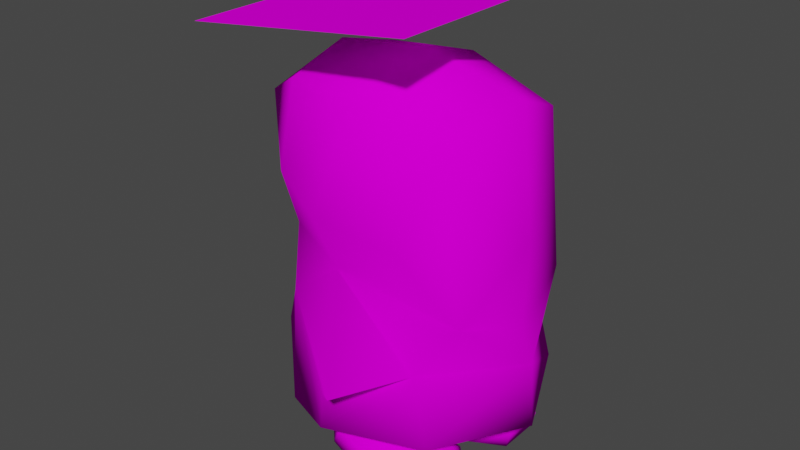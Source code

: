 # Source: shy_guy.blend  (saved by Blender 2.93.21; exported with 4.5.12 LTS)
import bpy
from mathutils import Matrix  # noqa: F401  (used for matrix-valued properties, if any)

bpy.ops.wm.read_factory_settings(use_empty=True)
scene = bpy.context.scene
scene.name = 'Scene'

# ---- collections
col_collection = bpy.data.collections.new('Collection'); scene.collection.children.link(col_collection)

# ---- images (referenced by path relative to the original .blend; pixels are not part of the script)
import os
ASSET_DIR = os.environ.get("B2B_ASSET_DIR", "")  # directory of the original .blend (textures are referenced by path, not embedded)
HERE = os.path.dirname(os.path.abspath(__file__))  # packed textures are extracted next to this script under _unpacked/

def load_image(name, relpath, width, height, colorspace="sRGB"):
    """Load a texture the original file referenced (path relative to the .blend, or extracted next to this script)."""
    p = next((c for c in (os.path.join(HERE, relpath), os.path.join(ASSET_DIR, relpath)) if relpath and os.path.exists(c)), "")
    if p:
        img = bpy.data.images.load(p, check_existing=True)
        img.name = name
    else:  # same state as the original file: an image datablock whose file is absent (Cycles renders it pink)
        img = bpy.data.images.new(name, width, height)
        img.source = "FILE"
        img.filepath = "//" + (relpath or name)
    img.colorspace_settings.name = colorspace
    return img
img_shoes_png = load_image('Shoes.png', 'Shoes.png', 1024, 1024, 'sRGB')
img_costume_png = load_image('Costume.png', 'Costume.png', 1024, 1024, 'sRGB')
img_mask_png = load_image('Mask.png', 'Mask.png', 1024, 1024, 'sRGB')
img_vent_png = load_image('Vent.png', 'Vent.png', 1024, 1024, 'sRGB')

# ---- materials (node trees are filled in below, after node groups)
mat_shoes = bpy.data.materials.new('Shoes')
mat_shoes.use_transparent_shadow = False
mat_shoes.diffuse_color = (0.5, 0.5, 0.5, 1.0)
mat_shoes.roughness = 1.0
mat_shoes.specular_intensity = 0.0
mat_costume = bpy.data.materials.new('Costume')
mat_costume.use_transparent_shadow = False
mat_costume.diffuse_color = (0.9387, 0.9387, 0.9387, 1.0)
mat_costume.roughness = 1.0
mat_costume.specular_intensity = 0.0
mat_mask = bpy.data.materials.new('Mask')
mat_mask.use_transparent_shadow = False
mat_mask.diffuse_color = (0.9961, 0.9961, 0.9961, 1.0)
mat_mask.roughness = 1.0
mat_mask.specular_intensity = 0.0
mat_this_thing____idk_how_its_called_lol = bpy.data.materials.new('This_thing..._idk_how_its_called_lol')
mat_this_thing____idk_how_its_called_lol.use_transparent_shadow = False
mat_this_thing____idk_how_its_called_lol.diffuse_color = (0.9883, 0.9883, 0.9883, 1.0)
mat_this_thing____idk_how_its_called_lol.roughness = 1.0
mat_this_thing____idk_how_its_called_lol.specular_intensity = 0.0

# ---- material node trees
mat_shoes.use_nodes = True; mat_shoes.node_tree.nodes.clear()
_N = mat_shoes.node_tree.nodes; _L = mat_shoes.node_tree.links
n0 = _N.new('ShaderNodeBsdfPrincipled'); n0.name = 'Principled BSDF'; n0.location = (10, 300)
n0.distribution = 'GGX'
n0.subsurface_method = 'BURLEY'
n0.inputs[2].default_value = 1.0
n0.inputs[3].default_value = 1.0
n0.inputs[13].default_value = 0.0
n0.inputs[27].default_value = (0.0, 0.0, 0.0, 1.0)
n0.inputs[28].default_value = 1.0
n1 = _N.new('ShaderNodeOutputMaterial'); n1.name = 'Material Output'; n1.location = (300, 300)
n2 = _N.new('ShaderNodeTexImage'); n2.name = 'Image Texture'; n2.location = (-300, 600)
n2.image = img_shoes_png
_L.new(n0.outputs[0], n1.inputs[0])
_L.new(n2.outputs[0], n0.inputs[0])
n1.is_active_output = True
mat_costume.use_nodes = True; mat_costume.node_tree.nodes.clear()
_N = mat_costume.node_tree.nodes; _L = mat_costume.node_tree.links
n0 = _N.new('ShaderNodeBsdfPrincipled'); n0.name = 'Principled BSDF'; n0.location = (10, 300)
n0.distribution = 'GGX'
n0.subsurface_method = 'BURLEY'
n0.inputs[2].default_value = 1.0
n0.inputs[3].default_value = 1.0
n0.inputs[13].default_value = 0.0
n0.inputs[27].default_value = (0.0, 0.0, 0.0, 1.0)
n0.inputs[28].default_value = 1.0
n1 = _N.new('ShaderNodeOutputMaterial'); n1.name = 'Material Output'; n1.location = (300, 300)
n2 = _N.new('ShaderNodeTexImage'); n2.name = 'Image Texture'; n2.location = (-300, 600)
n2.image = img_costume_png
_L.new(n0.outputs[0], n1.inputs[0])
_L.new(n2.outputs[0], n0.inputs[0])
n1.is_active_output = True
mat_mask.use_nodes = True; mat_mask.node_tree.nodes.clear()
_N = mat_mask.node_tree.nodes; _L = mat_mask.node_tree.links
n0 = _N.new('ShaderNodeBsdfPrincipled'); n0.name = 'Principled BSDF'; n0.location = (10, 300)
n0.distribution = 'GGX'
n0.subsurface_method = 'BURLEY'
n0.inputs[2].default_value = 1.0
n0.inputs[3].default_value = 1.0
n0.inputs[13].default_value = 0.0
n0.inputs[27].default_value = (0.0, 0.0, 0.0, 1.0)
n0.inputs[28].default_value = 1.0
n1 = _N.new('ShaderNodeOutputMaterial'); n1.name = 'Material Output'; n1.location = (300, 300)
n2 = _N.new('ShaderNodeTexImage'); n2.name = 'Image Texture'; n2.location = (-300, 600)
n2.image = img_mask_png
_L.new(n0.outputs[0], n1.inputs[0])
_L.new(n2.outputs[0], n0.inputs[0])
n1.is_active_output = True
mat_this_thing____idk_how_its_called_lol.use_nodes = True; mat_this_thing____idk_how_its_called_lol.node_tree.nodes.clear()
_N = mat_this_thing____idk_how_its_called_lol.node_tree.nodes; _L = mat_this_thing____idk_how_its_called_lol.node_tree.links
n0 = _N.new('ShaderNodeBsdfPrincipled'); n0.name = 'Principled BSDF'; n0.location = (10, 300)
n0.distribution = 'GGX'
n0.subsurface_method = 'BURLEY'
n0.inputs[2].default_value = 1.0
n0.inputs[3].default_value = 1.0
n0.inputs[13].default_value = 0.0
n0.inputs[27].default_value = (0.0, 0.0, 0.0, 1.0)
n0.inputs[28].default_value = 1.0
n1 = _N.new('ShaderNodeOutputMaterial'); n1.name = 'Material Output'; n1.location = (300, 300)
n2 = _N.new('ShaderNodeTexImage'); n2.name = 'Image Texture'; n2.location = (-300, 600)
n2.image = img_vent_png
_L.new(n0.outputs[0], n1.inputs[0])
_L.new(n2.outputs[0], n0.inputs[0])
n1.is_active_output = True

# ---- world
world_world = bpy.data.worlds.new('World'); scene.world = world_world
world_world.use_nodes = True; world_world.node_tree.nodes.clear()
_N = world_world.node_tree.nodes; _L = world_world.node_tree.links
n0 = _N.new('ShaderNodeOutputWorld'); n0.name = 'World Output'; n0.location = (300, 300)
n1 = _N.new('ShaderNodeBackground'); n1.name = 'Background'; n1.location = (10, 300)
n1.inputs[0].default_value = (0.05088, 0.05088, 0.05088, 1.0)
_L.new(n1.outputs[0], n0.inputs[0])
n0.is_active_output = True
world_world.color = (0.05088, 0.05088, 0.05088)
world_world.use_sun_shadow = False
world_world.sun_shadow_jitter_overblur = 0.0

# ---- meshes
me_54_default = bpy.data.meshes.new('54_default')
me_54_default.from_pydata([(0.5907, -0.6328, 0.152), (0.01664, -0.4633, 0.2286), (0.6742, -0.4816, 0.3467), (0.05824, -0.3575, 0.4535), (0.01794, -0.4633, 0.6786), (0.6748, -0.4816, 0.5567), (-0.00912, -0.5596, 0.7087), (-0.01058, -0.5596, 0.1987), (0.521, -0.7476, 0.7821), (0.5191, -0.7476, 0.1222), (-0.2527, -0.5034, 0.4544), (0.7029, -0.8048, 0.6016), (0.5924, -0.6328, 0.7519), (0.702, -0.8048, 0.3016), (0.7334, -0.6852, 0.3015), (0.7343, -0.6852, 0.6015), (-0.2112, -0.3808, 0.4543)], [], [(0, 1, 2), (3, 4, 5), (6, 7, 8), (7, 9, 8), (10, 7, 6), (8, 11, 12), (9, 0, 13), (13, 11, 9), (11, 8, 9), (14, 13, 0), (15, 14, 5), (14, 2, 5), (15, 12, 11), (10, 16, 7), (16, 1, 7), (3, 2, 1), (5, 4, 12), (14, 0, 2), (15, 5, 12), (16, 4, 3), (16, 3, 1), (0, 9, 1), (9, 7, 1), (4, 6, 12), (6, 8, 12), (5, 2, 3), (6, 4, 10), (4, 16, 10), (15, 11, 14), (11, 13, 14)])
me_54_default.polygons.foreach_set('use_smooth', [True] * 30)
_uv = me_54_default.uv_layers.new(name='UVMap')
_uv.uv.foreach_set('vector', [0.0, 0.0, 1.0, 0.0, 1.0, 1.0, 0.0, 0.0, 1.0, 0.0, 1.0, 1.0, 0.0, 0.0, 1.0, 0.0, 1.0, 1.0, 0.0, 0.0, 1.0, 0.0, 1.0, 1.0, 0.0, 0.0, 1.0, 0.0, 1.0, 1.0, 0.0, 0.0, 1.0, 0.0, 1.0, 1.0, 0.0, 0.0, 1.0, 0.0, 1.0, 1.0, 0.0, 0.0, 1.0, 0.0, 1.0, 1.0, 0.0, 0.0, 1.0, 0.0, 1.0, 1.0, 0.0, 0.0, 1.0, 0.0, 1.0, 1.0, 0.0, 0.0, 1.0, 0.0, 1.0, 1.0, 0.0, 0.0, 1.0, 0.0, 1.0, 1.0, 0.0, 0.0, 1.0, 0.0, 1.0, 1.0, 0.0, 0.0, 1.0, 0.0, 1.0, 1.0, 0.0, 0.0, 1.0, 0.0, 1.0, 1.0, 0.0, 0.0, 1.0, 0.0, 1.0, 1.0, 0.0, 0.0, 1.0, 0.0, 1.0, 1.0, 0.0, 0.0, 1.0, 0.0, 1.0, 1.0, 0.0, 0.0, 1.0, 0.0, 1.0, 1.0, 0.0, 0.0, 1.0, 0.0, 1.0, 1.0, 0.0, 0.0, 1.0, 0.0, 1.0, 1.0, 0.0, 0.0, 1.0, 0.0, 1.0, 1.0, 0.0, 0.0, 1.0, 0.0, 1.0, 1.0, 0.0, 0.0, 1.0, 0.0, 1.0, 1.0, 0.0, 0.0, 1.0, 0.0, 1.0, 1.0, 0.0, 0.0, 1.0, 0.0, 1.0, 1.0, 0.0, 0.0, 1.0, 0.0, 1.0, 1.0, 0.0, 0.0, 1.0, 0.0, 1.0, 1.0, 0.0, 0.0, 1.0, 0.0, 1.0, 1.0, 0.0, 0.0, 1.0, 0.0, 1.0, 1.0])
me_54_default.materials.append(mat_shoes)
me_54_default.use_remesh_fix_poles = True
me_54_default.use_remesh_preserve_attributes = False
me_54_default.update()
me_54_default.normals_split_custom_set([tuple(v) for v in zip(*[iter([0.4193, 0.3087, -0.8537, -0.1847, 0.6433, -0.743, 0.6134, 0.7274, -0.3075, 0.0299, 0.9996, -9.216e-05, -0.2033, 0.6402, 0.7408, 0.6151, 0.7275, 0.304, -0.5024, -0.3967, 0.7682, -0.4878, -0.4068, -0.7724, 0.006595, -0.5962, 0.8028, -0.4878, -0.4068, -0.7724, 0.0001946, -0.5947, -0.804, 0.006595, -0.5962, 0.8028, -0.9426, -0.3335, 0.01942, -0.4878, -0.4068, -0.7724, -0.5024, -0.3967, 0.7682, 0.006595, -0.5962, 0.8028, 0.5124, -0.8038, 0.3022, 0.4254, 0.3088, 0.8507, 0.0001946, -0.5947, -0.804, 0.4193, 0.3087, -0.8537, 0.5108, -0.8038, -0.3051, 0.5108, -0.8038, -0.3051, 0.5124, -0.8038, 0.3022, 0.0001946, -0.5947, -0.804, 0.5124, -0.8038, 0.3022, 0.006595, -0.5962, 0.8028, 0.0001946, -0.5947, -0.804, 0.93, 0.02587, -0.3667, 0.5108, -0.8038, -0.3051, 0.4193, 0.3087, -0.8537, 0.9321, 0.02583, 0.3614, 0.93, 0.02587, -0.3667, 0.6151, 0.7275, 0.304, 0.93, 0.02587, -0.3667, 0.6134, 0.7274, -0.3075, 0.6151, 0.7275, 0.304, 0.9321, 0.02583, 0.3614, 0.4254, 0.3088, 0.8507, 0.5124, -0.8038, 0.3022, -0.9426, -0.3335, 0.01942, -0.6898, 0.7238, 0.01666, -0.4878, -0.4068, -0.7724, -0.6898, 0.7238, 0.01666, -0.1847, 0.6433, -0.743, -0.4878, -0.4068, -0.7724, 0.0299, 0.9996, -9.216e-05, 0.6134, 0.7274, -0.3075, -0.1847, 0.6433, -0.743, 0.6151, 0.7275, 0.304, -0.2033, 0.6402, 0.7408, 0.4254, 0.3088, 0.8507, 0.93, 0.02587, -0.3667, 0.4193, 0.3087, -0.8537, 0.6134, 0.7274, -0.3075, 0.9321, 0.02583, 0.3614, 0.6151, 0.7275, 0.304, 0.4254, 0.3088, 0.8507, -0.6898, 0.7238, 0.01666, -0.2033, 0.6402, 0.7408, 0.0299, 0.9996, -9.216e-05, -0.6898, 0.7238, 0.01666, 0.0299, 0.9996, -9.216e-05, -0.1847, 0.6433, -0.743, 0.4193, 0.3087, -0.8537, 0.0001946, -0.5947, -0.804, -0.1847, 0.6433, -0.743, 0.0001946, -0.5947, -0.804, -0.4878, -0.4068, -0.7724, -0.1847, 0.6433, -0.743, -0.2033, 0.6402, 0.7408, -0.5024, -0.3967, 0.7682, 0.4254, 0.3088, 0.8507, -0.5024, -0.3967, 0.7682, 0.006595, -0.5962, 0.8028, 0.4254, 0.3088, 0.8507, 0.6151, 0.7275, 0.304, 0.6134, 0.7274, -0.3075, 0.0299, 0.9996, -9.216e-05, -0.5024, -0.3967, 0.7682, -0.2033, 0.6402, 0.7408, -0.9426, -0.3335, 0.01942, -0.2033, 0.6402, 0.7408, -0.6898, 0.7238, 0.01666, -0.9426, -0.3335, 0.01942, 0.9321, 0.02583, 0.3614, 0.5124, -0.8038, 0.3022, 0.93, 0.02587, -0.3667, 0.5124, -0.8038, 0.3022, 0.5108, -0.8038, -0.3051, 0.93, 0.02587, -0.3667])] * 3)])
me_52_15a44785_c_bmp = bpy.data.meshes.new('52_15A44785_c.bmp')
me_52_15a44785_c_bmp.from_pydata([(-1.047, -0.3419, 0.0442), (-0.4034, -0.4162, -0.5877), (-0.3998, -0.4162, 0.6648), (1.052, -0.3088, 0.0381), (0.7371, -0.2595, 0.7065), (0.7332, -0.2595, -0.636), (-0.4088, 0.8387, -0.4677), (-0.03234, 1.077, -0.7312), (0.0574, 0.7411, -0.634), (-1.087, 1.408, 0.0443), (-0.3727, 1.252, -0.6328), (-0.8007, 1.128, 0.04346), (-0.4532, 1.756, -0.4225), (0.1036, 1.776, -0.5292), (0.7068, 1.56, -0.5234), (0.5708, 1.035, -0.7105), (-0.0279, 1.077, 0.8062), (-0.3688, 1.252, 0.7097), (-0.4058, 0.8387, 0.5448), (0.06128, 0.7411, 0.7084), (1.023, 0.1413, 0.03816), (0.6114, 0.2086, -0.6206), (0.5751, 1.035, 0.7819), (0.8434, 0.5411, 0.5412), (0.71, 1.56, 0.594), (0.1068, 1.776, 0.6033), (0.03082, -0.3289, -0.7989), (0.6152, 0.2086, 0.6918), (0.8405, 0.5411, -0.4713), (0.9343, 0.3566, 0.03842), (-0.3619, 0.4213, -0.5728), (-0.8215, 0.4213, 0.04354), (-0.3584, 0.4213, 0.6497), (0.03564, -0.3289, 0.8735), (0.061, -0.06082, 0.8734), (0.3305, 0.1492, -1.04), (0.05618, -0.06082, -0.799), (0.3367, 0.1492, 1.113), (-0.4506, 1.756, 0.4999), (-0.4685, 1.882, 0.04248), (0.1626, 1.972, 0.04066), (0.8744, 1.793, 0.03858), (0.9623, 0.9502, 0.03834)], [], [(0, 1, 2), (3, 4, 5), (6, 7, 8), (9, 10, 6), (11, 9, 6), (10, 7, 6), (9, 12, 10), (12, 13, 10), (10, 13, 7), (14, 15, 7), (13, 14, 7), (7, 15, 8), (16, 17, 18), (9, 11, 18), (17, 9, 18), (19, 16, 18), (20, 5, 21), (22, 16, 19), (23, 22, 19), (22, 24, 16), (25, 16, 24), (17, 16, 25), (4, 3, 20), (5, 20, 3), (5, 26, 21), (20, 23, 27), (21, 28, 20), (28, 29, 20), (27, 4, 20), (29, 23, 20), (11, 6, 30), (6, 8, 30), (11, 30, 31), (30, 1, 0), (1, 30, 26), (0, 31, 30), (8, 28, 21), (0, 32, 31), (0, 2, 32), (11, 31, 32), (2, 33, 32), (19, 18, 32), (34, 32, 33), (18, 11, 32), (4, 27, 33), (27, 34, 33), (35, 36, 30), (35, 21, 36), (36, 21, 26), (30, 36, 26), (37, 34, 27), (37, 32, 34), (23, 19, 27), (38, 39, 9), (9, 17, 38), (38, 17, 25), (25, 40, 38), (38, 40, 39), (24, 41, 25), (25, 41, 40), (41, 13, 40), (39, 40, 12), (12, 40, 13), (12, 9, 39), (14, 13, 41), (35, 8, 21), (30, 8, 35), (28, 8, 15), (37, 19, 32), (27, 19, 37), (33, 26, 4), (26, 5, 4), (1, 26, 33), (2, 1, 33), (28, 14, 42), (15, 14, 28), (28, 42, 29), (41, 42, 14), (23, 29, 42), (42, 24, 23), (22, 23, 24), (41, 24, 42)])
me_52_15a44785_c_bmp.polygons.foreach_set('use_smooth', [0, 0, 1, 1, 1, 1, 1, 1, 1, 1, 1, 1, 1, 1, 1, 1, 1, 1, 1, 1, 1, 1, 1, 1, 1, 1, 1, 1, 1, 1, 1, 1, 1, 1, 1, 1, 1, 1, 1, 1, 1, 1, 1, 1, 1, 1, 1, 1, 1, 1, 1, 1, 1, 1, 1, 1, 1, 1, 1, 1, 1, 1, 1, 1, 1, 1, 1, 1, 1, 1, 0, 0, 0, 0, 1, 1, 1, 1, 1, 1, 1, 1])
me_52_15a44785_c_bmp.polygons.foreach_set('material_index', [0, 0, 0, 0, 0, 0, 0, 0, 0, 0, 0, 0, 0, 0, 0, 0, 0, 0, 0, 0, 0, 0, 0, 0, 0, 0, 0, 0, 0, 0, 0, 0, 0, 0, 0, 0, 0, 0, 0, 0, 0, 0, 0, 0, 0, 0, 0, 0, 0, 0, 0, 0, 0, 0, 0, 0, 0, 0, 0, 0, 0, 0, 0, 0, 0, 0, 0, 0, 0, 0, 1, 1, 1, 1, 1, 1, 1, 1, 1, 1, 1, 1])
_k = set([(0, 1), (0, 2), (1, 26), (2, 33), (3, 4), (3, 5), (4, 33), (5, 26)])
me_52_15a44785_c_bmp.attributes.new('sharp_edge', 'BOOLEAN', 'EDGE').data.foreach_set('value', [ (min(e.vertices), max(e.vertices)) in _k for e in me_52_15a44785_c_bmp.edges])
_uv = me_52_15a44785_c_bmp.uv_layers.new(name='UVMap')
_uv.uv.foreach_set('vector', [0.5586, 0.8008, 0.2578, 0.7402, 0.8574, 0.7402, 1.705, 0.457, 1.355, 0.4785, 2.057, 0.4785, 0.7441, 0.5898, 0.6387, 0.4355, 0.752, 0.4141, 0.5762, 0.8203, 0.5938, 0.5566, 0.7441, 0.5898, 0.6621, 0.7266, 0.5762, 0.8203, 0.7441, 0.5898, 0.5938, 0.5566, 0.6387, 0.4355, 0.7441, 0.5898, 0.5762, 0.8203, 0.4199, 0.5645, 0.5938, 0.5566, 0.4199, 0.5645, 0.3809, 0.3516, 0.5938, 0.5566, 0.5938, 0.5566, 0.3809, 0.3516, 0.6387, 0.4355, 0.4277, 0.1328, 0.6211, 0.207, 0.6387, 0.4355, 0.3809, 0.3516, 0.4277, 0.1328, 0.6387, 0.4355, 0.6387, 0.4355, 0.6211, 0.207, 0.752, 0.4141, 0.6387, 0.4355, 0.5938, 0.5566, 0.7441, 0.5898, 0.5762, 0.8203, 0.6621, 0.7266, 0.7441, 0.5898, 0.5938, 0.5566, 0.5762, 0.8203, 0.7441, 0.5898, 0.752, 0.4141, 0.6387, 0.4355, 0.7441, 0.5898, -0.459, 0.3262, -0.3359, 0.5684, -0.2715, 0.3301, 0.6211, 0.207, 0.6387, 0.4355, 0.752, 0.4141, 0.7832, 0.1289, 0.6211, 0.207, 0.752, 0.4141, 0.6211, 0.207, 0.4277, 0.1328, 0.6387, 0.4355, 0.3809, 0.3516, 0.6387, 0.4355, 0.4277, 0.1328, 0.5938, 0.5566, 0.6387, 0.4355, 0.3809, 0.3516, -0.3359, 0.5684, -0.4824, 0.5605, -0.459, 0.3262, -0.3359, 0.5684, -0.459, 0.3262, -0.4824, 0.5605, -0.3359, 0.5684, 0.0, 0.6836, -0.2715, 0.3301, -0.459, 0.3262, -0.373, 0.125, -0.2715, 0.3301, -0.2715, 0.3301, -0.373, 0.125, -0.459, 0.3262, -0.373, 0.125, -0.416, 0.2129, -0.459, 0.3262, -0.2715, 0.3301, -0.3359, 0.5684, -0.459, 0.3262, -0.416, 0.2129, -0.373, 0.125, -0.459, 0.3262, 0.3848, -0.005859, 0.2012, 0.1055, 0.1738, 0.3223, 0.2012, 0.1055, 0.0, 0.1035, 0.1738, 0.3223, 0.3848, -0.005859, 0.1738, 0.3223, 0.3828, 0.375, 0.1738, 0.3223, 0.1777, 0.7773, 0.4707, 0.8086, 0.1777, 0.7773, 0.1738, 0.3223, 0.0, 0.6836, 0.4707, 0.8086, 0.3828, 0.375, 0.1738, 0.3223, 0.0, 0.1035, -0.373, 0.125, -0.2715, 0.3301, 0.4707, 0.8086, 0.1738, 0.3223, 0.3828, 0.375, 0.4707, 0.8086, 0.1777, 0.7773, 0.1738, 0.3223, 0.3848, -0.005859, 0.3828, 0.375, 0.1738, 0.3223, 0.1777, 0.7773, 0.0, 0.6836, 0.1738, 0.3223, 0.0, 0.1035, 0.2012, 0.1055, 0.1738, 0.3223, -0.02344, 0.5391, 0.1738, 0.3223, 0.0, 0.6836, 0.2012, 0.1055, 0.3848, -0.005859, 0.1738, 0.3223, -0.3359, 0.5684, -0.2715, 0.3301, 0.0, 0.6836, -0.2715, 0.3301, -0.02344, 0.5391, 0.0, 0.6836, 0.2422, 0.6152, 0.377, 0.6133, 0.3496, 0.4805, 0.2422, 0.6152, 0.252, 0.6738, 0.377, 0.6133, -0.02344, 0.5391, -0.2715, 0.3301, 0.0, 0.6836, 0.1738, 0.3223, -0.02344, 0.5391, 0.0, 0.6836, 0.7871, 0.5762, 0.6543, 0.5391, 0.6758, 0.8398, 0.7871, 0.5762, 0.7207, 0.2285, 0.6543, 0.5391, -0.373, 0.125, 0.0, 0.1035, -0.2715, 0.3301, 0.4199, 0.5645, 0.377, 0.5645, 0.5762, 0.8203, 0.5762, 0.8203, 0.5938, 0.5566, 0.4199, 0.5645, 0.4199, 0.5645, 0.5938, 0.5566, 0.3809, 0.3516, 0.3809, 0.3516, 0.3105, 0.3203, 0.4199, 0.5645, 0.4199, 0.5645, 0.3105, 0.3203, 0.377, 0.5645, 0.4277, 0.1328, 0.3359, 0.06055, 0.3809, 0.3516, 0.3809, 0.3516, 0.3359, 0.06055, 0.3105, 0.3203, 0.3359, 0.06055, 0.3809, 0.3516, 0.3105, 0.3203, 0.377, 0.5645, 0.3105, 0.3203, 0.4199, 0.5645, 0.4199, 0.5645, 0.3105, 0.3203, 0.3809, 0.3516, 0.4199, 0.5645, 0.5762, 0.8203, 0.377, 0.5645, 0.4277, 0.1328, 0.3809, 0.3516, 0.3359, 0.06055, 0.4863, 0.4121, 0.6309, 0.8066, 0.6953, 0.4395, 0.5371, 0.8008, 0.6309, 0.8066, 0.4863, 0.4121, 0.7832, 0.1289, 0.752, 0.4141, 0.6211, 0.207, 0.584, 0.7168, 0.627, 0.2129, 0.4023, 0.2031, 0.7402, 0.6406, 0.627, 0.2129, 0.584, 0.7168, 0.4205, 0.4949, 0.3438, 0.4949, 0.3438, 0.4183, 0.4205, 0.4949, 0.3438, 0.4949, 0.3438, 0.4183, 0.4205, 0.4949, 0.3438, 0.4949, 0.3438, 0.4183, 0.4205, 0.4949, 0.3438, 0.4949, 0.3438, 0.4183, 0.8086, 0.8359, 0.8164, 0.1289, 0.4727, 0.5547, 0.9512, 0.4805, 0.8164, 0.1289, 0.8086, 0.8359, 0.8086, 0.8359, 0.4727, 0.5547, 0.4863, 0.959, 0.4512, -0.02344, 0.4727, 0.5547, 0.8164, 0.1289, 0.1582, 0.8516, 0.4863, 0.959, 0.4727, 0.5547, 0.4727, 0.5547, 0.09961, 0.1445, 0.1582, 0.8516, -0.009766, 0.5039, 0.1582, 0.8516, 0.09961, 0.1445, 0.4512, -0.02344, 0.09961, 0.1445, 0.4727, 0.5547])
me_52_15a44785_c_bmp.materials.append(mat_costume)
me_52_15a44785_c_bmp.materials.append(mat_mask)
me_52_15a44785_c_bmp.use_remesh_fix_poles = True
me_52_15a44785_c_bmp.use_remesh_preserve_attributes = False
me_52_15a44785_c_bmp.update()
me_52_15a44785_c_bmp.normals_split_custom_set([tuple(v) for v in zip(*[iter([-0.1144, -0.9934, 0.0003306, -0.1144, -0.9934, 0.0003306, -0.1144, -0.9934, 0.0003306, -0.1537, -0.9881, 0.0004444, -0.1537, -0.9881, 0.0004444, -0.1537, -0.9881, 0.0004444, -0.6176, -0.09472, -0.7807, -0.1524, -0.04784, -0.9872, -0.1133, 0.02661, -0.9932, -0.9972, 0.07424, 0.005721, -0.453, 0.03983, -0.8906, -0.6176, -0.09472, -0.7807, -0.8448, -0.5351, 0.004042, -0.9972, 0.07424, 0.005721, -0.6176, -0.09472, -0.7807, -0.453, 0.03983, -0.8906, -0.1524, -0.04784, -0.9872, -0.6176, -0.09472, -0.7807, -0.9972, 0.07424, 0.005721, -0.4183, 0.6609, -0.6231, -0.453, 0.03983, -0.8906, -0.4183, 0.6609, -0.6231, 0.03658, 0.6956, -0.7175, -0.453, 0.03983, -0.8906, -0.453, 0.03983, -0.8906, 0.03658, 0.6956, -0.7175, -0.1524, -0.04784, -0.9872, 0.5806, 0.4423, -0.6836, 0.327, -0.01261, -0.9449, -0.1524, -0.04784, -0.9872, 0.03658, 0.6956, -0.7175, 0.5806, 0.4423, -0.6836, -0.1524, -0.04784, -0.9872, -0.1524, -0.04784, -0.9872, 0.327, -0.01261, -0.9449, -0.1133, 0.02661, -0.9932, -0.1467, -0.04782, 0.988, -0.4459, 0.03977, 0.8942, -0.6098, -0.09389, 0.7869, -0.9972, 0.07424, 0.005721, -0.8448, -0.5351, 0.004042, -0.6098, -0.09389, 0.7869, -0.4459, 0.03977, 0.8942, -0.9972, 0.07424, 0.005721, -0.6098, -0.09389, 0.7869, -0.1075, 0.02662, 0.9938, -0.1467, -0.04782, 0.988, -0.6098, -0.09389, 0.7869, 0.992, 0.1264, -0.0004954, 0.5548, -0.5266, -0.6441, 0.6257, 0.09803, -0.7739, 0.3325, -0.01257, 0.943, -0.1467, -0.04782, 0.988, -0.1075, 0.02662, 0.9938, 0.7669, -0.05166, 0.6397, 0.3325, -0.01257, 0.943, -0.1075, 0.02662, 0.9938, 0.3325, -0.01257, 0.943, 0.5833, 0.4408, 0.6822, -0.1467, -0.04782, 0.988, 0.04027, 0.6942, 0.7187, -0.1467, -0.04782, 0.988, 0.5833, 0.4408, 0.6822, -0.4459, 0.03977, 0.8942, -0.1467, -0.04782, 0.988, 0.04027, 0.6942, 0.7187, 0.5567, -0.5272, 0.642, 0.7498, -0.6617, -0.0003827, 0.992, 0.1264, -0.0004954, 0.5548, -0.5266, -0.6441, 0.992, 0.1264, -0.0004954, 0.7498, -0.6617, -0.0003827, 0.5548, -0.5266, -0.6441, -0.02048, -0.6175, -0.7863, 0.6257, 0.09803, -0.7739, 0.992, 0.1264, -0.0004954, 0.7669, -0.05166, 0.6397, 0.6287, 0.09843, 0.7714, 0.6257, 0.09803, -0.7739, 0.7642, -0.05274, -0.6428, 0.992, 0.1264, -0.0004954, 0.7642, -0.05274, -0.6428, 0.975, 0.2223, -0.002252, 0.992, 0.1264, -0.0004954, 0.6287, 0.09843, 0.7714, 0.5567, -0.5272, 0.642, 0.992, 0.1264, -0.0004954, 0.975, 0.2223, -0.002252, 0.7669, -0.05166, 0.6397, 0.992, 0.1264, -0.0004954, -0.8448, -0.5351, 0.004042, -0.6176, -0.09472, -0.7807, -0.5896, 0.1392, -0.7956, -0.6176, -0.09472, -0.7807, -0.1133, 0.02661, -0.9932, -0.5896, 0.1392, -0.7956, -0.8448, -0.5351, 0.004042, -0.5896, 0.1392, -0.7956, -0.9861, 0.1658, 0.005949, -0.5896, 0.1392, -0.7956, -0.3596, -0.7048, -0.6115, -0.8973, -0.4413, 0.005132, -0.3596, -0.7048, -0.6115, -0.5896, 0.1392, -0.7956, -0.02048, -0.6175, -0.7863, -0.8973, -0.4413, 0.005132, -0.9861, 0.1658, 0.005949, -0.5896, 0.1392, -0.7956, -0.1133, 0.02661, -0.9932, 0.7642, -0.05274, -0.6428, 0.6257, 0.09803, -0.7739, -0.8973, -0.4413, 0.005132, -0.5827, 0.1393, 0.8007, -0.9861, 0.1658, 0.005949, -0.8973, -0.4413, 0.005132, -0.3539, -0.7053, 0.6142, -0.5827, 0.1393, 0.8007, -0.8448, -0.5351, 0.004042, -0.9861, 0.1658, 0.005949, -0.5827, 0.1393, 0.8007, -0.3539, -0.7053, 0.6142, -0.01599, -0.6174, 0.7865, -0.5827, 0.1393, 0.8007, -0.1075, 0.02662, 0.9938, -0.6098, -0.09389, 0.7869, -0.5827, 0.1393, 0.8007, -0.1602, -0.1719, 0.972, -0.5827, 0.1393, 0.8007, -0.01599, -0.6174, 0.7865, -0.6098, -0.09389, 0.7869, -0.8448, -0.5351, 0.004042, -0.5827, 0.1393, 0.8007, 0.5567, -0.5272, 0.642, 0.6287, 0.09843, 0.7714, -0.01599, -0.6174, 0.7865, 0.6287, 0.09843, 0.7714, -0.1602, -0.1719, 0.972, -0.01599, -0.6174, 0.7865, 0.314, -0.1781, -0.9326, -0.1658, -0.172, -0.971, -0.5896, 0.1392, -0.7956, 0.314, -0.1781, -0.9326, 0.6257, 0.09803, -0.7739, -0.1658, -0.172, -0.971, -0.1658, -0.172, -0.971, 0.6257, 0.09803, -0.7739, -0.02048, -0.6175, -0.7863, -0.5896, 0.1392, -0.7956, -0.1658, -0.172, -0.971, -0.02048, -0.6175, -0.7863, 0.3194, -0.1781, 0.9307, -0.1602, -0.1719, 0.972, 0.6287, 0.09843, 0.7714, 0.3194, -0.1781, 0.9307, -0.5827, 0.1393, 0.8007, -0.1602, -0.1719, 0.972, 0.7669, -0.05166, 0.6397, -0.1075, 0.02662, 0.9938, 0.6287, 0.09843, 0.7714, -0.4128, 0.6607, 0.627, -0.3779, 0.9259, 0.003037, -0.9972, 0.07424, 0.005721, -0.9972, 0.07424, 0.005721, -0.4459, 0.03977, 0.8942, -0.4128, 0.6607, 0.627, -0.4128, 0.6607, 0.627, -0.4459, 0.03977, 0.8942, 0.04027, 0.6942, 0.7187, 0.04027, 0.6942, 0.7187, 0.0717, 0.9974, 0.001881, -0.4128, 0.6607, 0.627, -0.4128, 0.6607, 0.627, 0.0717, 0.9974, 0.001881, -0.3779, 0.9259, 0.003037, 0.5833, 0.4408, 0.6822, 0.7488, 0.6628, 0.0001578, 0.04027, 0.6942, 0.7187, 0.04027, 0.6942, 0.7187, 0.7488, 0.6628, 0.0001578, 0.0717, 0.9974, 0.001881, 0.7488, 0.6628, 0.0001578, 0.03658, 0.6956, -0.7175, 0.0717, 0.9974, 0.001881, -0.3779, 0.9259, 0.003037, 0.0717, 0.9974, 0.001881, -0.4183, 0.6609, -0.6231, -0.4183, 0.6609, -0.6231, 0.0717, 0.9974, 0.001881, 0.03658, 0.6956, -0.7175, -0.4183, 0.6609, -0.6231, -0.9972, 0.07424, 0.005721, -0.3779, 0.9259, 0.003037, 0.5806, 0.4423, -0.6836, 0.03658, 0.6956, -0.7175, 0.7488, 0.6628, 0.0001578, 0.314, -0.1781, -0.9326, -0.1133, 0.02661, -0.9932, 0.6257, 0.09803, -0.7739, -0.5896, 0.1392, -0.7956, -0.1133, 0.02661, -0.9932, 0.314, -0.1781, -0.9326, 0.7642, -0.05274, -0.6428, -0.1133, 0.02661, -0.9932, 0.327, -0.01261, -0.9449, 0.3194, -0.1781, 0.9307, -0.1075, 0.02662, 0.9938, -0.5827, 0.1393, 0.8007, 0.6287, 0.09843, 0.7714, -0.1075, 0.02662, 0.9938, 0.3194, -0.1781, 0.9307, 0.0983, -0.9952, -0.0002834, 0.0983, -0.9952, -0.0002834, 0.0983, -0.9952, -0.0002834, 0.09831, -0.9952, -0.0002841, 0.09831, -0.9952, -0.0002841, 0.09831, -0.9952, -0.0002841, 0.1968, -0.9804, -0.0005672, 0.1968, -0.9804, -0.0005672, 0.1968, -0.9804, -0.0005672, 0.1968, -0.9804, -0.000569, 0.1968, -0.9804, -0.000569, 0.1968, -0.9804, -0.000569, 0.7642, -0.05274, -0.6428, 0.5806, 0.4423, -0.6836, 0.998, 0.06386, -0.0008912, 0.327, -0.01261, -0.9449, 0.5806, 0.4423, -0.6836, 0.7642, -0.05274, -0.6428, 0.7642, -0.05274, -0.6428, 0.998, 0.06386, -0.0008912, 0.975, 0.2223, -0.002252, 0.7488, 0.6628, 0.0001578, 0.998, 0.06386, -0.0008912, 0.5806, 0.4423, -0.6836, 0.7669, -0.05166, 0.6397, 0.975, 0.2223, -0.002252, 0.998, 0.06386, -0.0008912, 0.998, 0.06386, -0.0008912, 0.5833, 0.4408, 0.6822, 0.7669, -0.05166, 0.6397, 0.3325, -0.01257, 0.943, 0.7669, -0.05166, 0.6397, 0.5833, 0.4408, 0.6822, 0.7488, 0.6628, 0.0001578, 0.5833, 0.4408, 0.6822, 0.998, 0.06386, -0.0008912])] * 3)])
me_55_default = bpy.data.meshes.new('55_default')
me_55_default.from_pydata([(0.6989, -0.8059, -0.5234), (0.7305, -0.6863, -0.5235), (0.6998, -0.8059, -0.2234), (0.7313, -0.6863, -0.2235), (0.01402, -0.4633, -0.5964), (-0.01336, -0.5596, -0.6263), (-0.2137, -0.3804, -0.3707), (-0.2554, -0.503, -0.3706), (0.6715, -0.4825, -0.4783), (0.05578, -0.3575, -0.3715), (0.6721, -0.4825, -0.2683), (0.516, -0.7483, -0.7028), (0.5878, -0.6337, -0.673), (0.5179, -0.7483, -0.04286), (0.5895, -0.6337, -0.07306), (-0.01188, -0.5596, -0.1163), (0.01532, -0.4633, -0.1464)], [], [(0, 1, 2), (1, 3, 2), (4, 5, 6), (5, 7, 6), (8, 9, 10), (5, 4, 11), (4, 12, 11), (13, 14, 15), (14, 16, 15), (6, 16, 9), (6, 9, 4), (1, 12, 8), (3, 10, 14), (8, 12, 4), (9, 16, 10), (6, 7, 16), (7, 15, 16), (1, 0, 12), (3, 1, 10), (1, 8, 10), (3, 14, 2), (0, 2, 11), (2, 13, 11), (13, 2, 14), (11, 12, 0), (7, 5, 15), (15, 5, 13), (5, 11, 13), (9, 8, 4), (14, 10, 16)])
me_55_default.polygons.foreach_set('use_smooth', [True] * 30)
_uv = me_55_default.uv_layers.new(name='UVMap')
_uv.uv.foreach_set('vector', [0.0, 0.0, 1.0, 0.0, 1.0, 1.0, 0.0, 0.0, 1.0, 0.0, 1.0, 1.0, 0.0, 0.0, 1.0, 0.0, 1.0, 1.0, 0.0, 0.0, 1.0, 0.0, 1.0, 1.0, 0.0, 0.0, 1.0, 0.0, 1.0, 1.0, 0.0, 0.0, 1.0, 0.0, 1.0, 1.0, 0.0, 0.0, 1.0, 0.0, 1.0, 1.0, 0.0, 0.0, 1.0, 0.0, 1.0, 1.0, 0.0, 0.0, 1.0, 0.0, 1.0, 1.0, 0.0, 0.0, 1.0, 0.0, 1.0, 1.0, 0.0, 0.0, 1.0, 0.0, 1.0, 1.0, 0.0, 0.0, 1.0, 0.0, 1.0, 1.0, 0.0, 0.0, 1.0, 0.0, 1.0, 1.0, 0.0, 0.0, 1.0, 0.0, 1.0, 1.0, 0.0, 0.0, 1.0, 0.0, 1.0, 1.0, 0.0, 0.0, 1.0, 0.0, 1.0, 1.0, 0.0, 0.0, 1.0, 0.0, 1.0, 1.0, 0.0, 0.0, 1.0, 0.0, 1.0, 1.0, 0.0, 0.0, 1.0, 0.0, 1.0, 1.0, 0.0, 0.0, 1.0, 0.0, 1.0, 1.0, 0.0, 0.0, 1.0, 0.0, 1.0, 1.0, 0.0, 0.0, 1.0, 0.0, 1.0, 1.0, 0.0, 0.0, 1.0, 0.0, 1.0, 1.0, 0.0, 0.0, 1.0, 0.0, 1.0, 1.0, 0.0, 0.0, 1.0, 0.0, 1.0, 1.0, 0.0, 0.0, 1.0, 0.0, 1.0, 1.0, 0.0, 0.0, 1.0, 0.0, 1.0, 1.0, 0.0, 0.0, 1.0, 0.0, 1.0, 1.0, 0.0, 0.0, 1.0, 0.0, 1.0, 1.0, 0.0, 0.0, 1.0, 0.0, 1.0, 1.0])
me_55_default.materials.append(mat_shoes)
me_55_default.use_remesh_fix_poles = True
me_55_default.use_remesh_preserve_attributes = False
me_55_default.update()
me_55_default.normals_split_custom_set([tuple(v) for v in zip(*[iter([0.5095, -0.8046, -0.3051, 0.93, 0.02447, -0.3667, 0.5112, -0.8046, 0.3022, 0.93, 0.02447, -0.3667, 0.9321, 0.0244, 0.3613, 0.5112, -0.8046, 0.3022, -0.1837, 0.6436, -0.743, -0.4884, -0.4061, -0.7724, -0.6887, 0.7248, 0.01665, -0.4884, -0.4061, -0.7724, -0.9431, -0.332, 0.01941, -0.6887, 0.7248, 0.01665, 0.6145, 0.7265, -0.3075, 0.03146, 0.9995, -0.000112, 0.6163, 0.7265, 0.3039, -0.4884, -0.4061, -0.7724, -0.1837, 0.6436, -0.743, -0.0007484, -0.5947, -0.8039, -0.1837, 0.6436, -0.743, 0.4198, 0.308, -0.8537, -0.0007484, -0.5947, -0.8039, 0.005628, -0.5962, 0.8028, 0.4259, 0.3081, 0.8507, -0.503, -0.3959, 0.7683, 0.4259, 0.3081, 0.8507, -0.2023, 0.6406, 0.7407, -0.503, -0.3959, 0.7683, -0.6887, 0.7248, 0.01665, -0.2023, 0.6406, 0.7407, 0.03146, 0.9995, -0.000112, -0.6887, 0.7248, 0.01665, 0.03146, 0.9995, -0.000112, -0.1837, 0.6436, -0.743, 0.93, 0.02447, -0.3667, 0.4198, 0.308, -0.8537, 0.6145, 0.7265, -0.3075, 0.9321, 0.0244, 0.3613, 0.6163, 0.7265, 0.3039, 0.4259, 0.3081, 0.8507, 0.6145, 0.7265, -0.3075, 0.4198, 0.308, -0.8537, -0.1837, 0.6436, -0.743, 0.03146, 0.9995, -0.000112, -0.2023, 0.6406, 0.7407, 0.6163, 0.7265, 0.3039, -0.6887, 0.7248, 0.01665, -0.9431, -0.332, 0.01941, -0.2023, 0.6406, 0.7407, -0.9431, -0.332, 0.01941, -0.503, -0.3959, 0.7683, -0.2023, 0.6406, 0.7407, 0.93, 0.02447, -0.3667, 0.5095, -0.8046, -0.3051, 0.4198, 0.308, -0.8537, 0.9321, 0.0244, 0.3613, 0.93, 0.02447, -0.3667, 0.6163, 0.7265, 0.3039, 0.93, 0.02447, -0.3667, 0.6145, 0.7265, -0.3075, 0.6163, 0.7265, 0.3039, 0.9321, 0.0244, 0.3613, 0.4259, 0.3081, 0.8507, 0.5112, -0.8046, 0.3022, 0.5095, -0.8046, -0.3051, 0.5112, -0.8046, 0.3022, -0.0007484, -0.5947, -0.8039, 0.5112, -0.8046, 0.3022, 0.005628, -0.5962, 0.8028, -0.0007484, -0.5947, -0.8039, 0.005628, -0.5962, 0.8028, 0.5112, -0.8046, 0.3022, 0.4259, 0.3081, 0.8507, -0.0007484, -0.5947, -0.8039, 0.4198, 0.308, -0.8537, 0.5095, -0.8046, -0.3051, -0.9431, -0.332, 0.01941, -0.4884, -0.4061, -0.7724, -0.503, -0.3959, 0.7683, -0.503, -0.3959, 0.7683, -0.4884, -0.4061, -0.7724, 0.005628, -0.5962, 0.8028, -0.4884, -0.4061, -0.7724, -0.0007484, -0.5947, -0.8039, 0.005628, -0.5962, 0.8028, 0.03146, 0.9995, -0.000112, 0.6145, 0.7265, -0.3075, -0.1837, 0.6436, -0.743, 0.4259, 0.3081, 0.8507, 0.6163, 0.7265, 0.3039, -0.2023, 0.6406, 0.7407])] * 3)])
me_64_664e6992_c_bmp = bpy.data.meshes.new('64_664E6992_c.bmp')
me_64_664e6992_c_bmp.from_pydata([(0.6555, 2.288, -0.7482), (-0.9058, 2.081, -0.7437), (-0.9012, 2.081, 0.8237), (0.66, 2.288, 0.8192)], [], [(0, 1, 2), (3, 0, 2)])
me_64_664e6992_c_bmp.polygons.foreach_set('use_smooth', [True] * 2)
_k = set([(0, 1), (0, 3), (1, 2), (2, 3)])
me_64_664e6992_c_bmp.attributes.new('sharp_edge', 'BOOLEAN', 'EDGE').data.foreach_set('value', [ (min(e.vertices), max(e.vertices)) in _k for e in me_64_664e6992_c_bmp.edges])
_uv = me_64_664e6992_c_bmp.uv_layers.new(name='UVMap')
_uv.uv.foreach_set('vector', [0.0, 0.0, 0.0, 0.9668, 0.9668, 0.9668, 0.9668, 0.0, 0.0, 0.0, 0.9668, 0.9668])
me_64_664e6992_c_bmp.materials.append(mat_this_thing____idk_how_its_called_lol)
me_64_664e6992_c_bmp.use_remesh_fix_poles = True
me_64_664e6992_c_bmp.use_remesh_preserve_attributes = False
me_64_664e6992_c_bmp.update()
me_64_664e6992_c_bmp.normals_split_custom_set([tuple(v) for v in zip(*[iter([-0.1315, 0.9913, 0.00038, -0.1315, 0.9913, 0.0003808, -0.1315, 0.9913, 0.00038, -0.1315, 0.9913, 0.0003792, -0.1315, 0.9913, 0.00038, -0.1315, 0.9913, 0.00038])] * 3)])

# ---- objects
ob_54_default = bpy.data.objects.new('54_default', me_54_default)
ob_52_15a44785_c_bmp = bpy.data.objects.new('52_15A44785_c.bmp', me_52_15a44785_c_bmp)
ob_55_default = bpy.data.objects.new('55_default', me_55_default)
ob_64_664e6992_c_bmp = bpy.data.objects.new('64_664E6992_c.bmp', me_64_664e6992_c_bmp)

# ---- transforms, parenting, visibility, modifiers, constraints
ob_54_default.location = (0.0, 0.0, 0.0)
ob_54_default.rotation_euler = (1.571, -0.0, 0.0)
ob_52_15a44785_c_bmp.location = (0.0, 0.0, 0.0)
ob_52_15a44785_c_bmp.rotation_euler = (1.571, -0.0, 0.0)
ob_55_default.location = (0.0, 0.0, 0.0)
ob_55_default.rotation_euler = (1.571, -0.0, 0.0)
ob_64_664e6992_c_bmp.location = (0.0, 0.0, 0.0)
ob_64_664e6992_c_bmp.rotation_euler = (1.571, -0.0, 0.0)

# ---- collection membership
col_collection.objects.link(ob_54_default)
col_collection.objects.link(ob_52_15a44785_c_bmp)
col_collection.objects.link(ob_55_default)
col_collection.objects.link(ob_64_664e6992_c_bmp)

# ---- scene / render settings (as saved in the file)
scene.frame_start = 1; scene.frame_end = 250; scene.frame_set(1)
scene.render.engine = 'BLENDER_EEVEE_NEXT'
scene.cycles.use_denoising = False
scene.cycles.samples = 128
scene.cycles.sampling_pattern = 'TABULATED_SOBOL'
scene.cycles.use_adaptive_sampling = False
scene.cycles.use_light_tree = False
scene.view_settings.view_transform = 'Filmic'
bpy.context.view_layer.update()

# ---- added for rendering (the .blend has no active camera and no usable light): camera, sun
cam_auto = bpy.data.cameras.new('AutoCamera')
cam_auto.lens = 50.0
cam_auto.sensor_width = 36.0
cam_auto.clip_end = 1000.0
ob_auto_camera = bpy.data.objects.new('AutoCamera', cam_auto)
scene.collection.objects.link(ob_auto_camera)
ob_auto_camera.location = (3.992, -4.84798, 3.94887)
ob_auto_camera.rotation_euler = (1.09748, -7.21219e-08, 0.694738)
scene.camera = ob_auto_camera
light_auto_sun = bpy.data.lights.new('AutoSun', 'SUN')
light_auto_sun.energy = 3.0
light_auto_sun.angle = 0.0523599
ob_auto_sun = bpy.data.objects.new('AutoSun', light_auto_sun)
scene.collection.objects.link(ob_auto_sun)
ob_auto_sun.rotation_euler = (0.872665, 0.174533, 0.523599)
bpy.context.view_layer.update()

